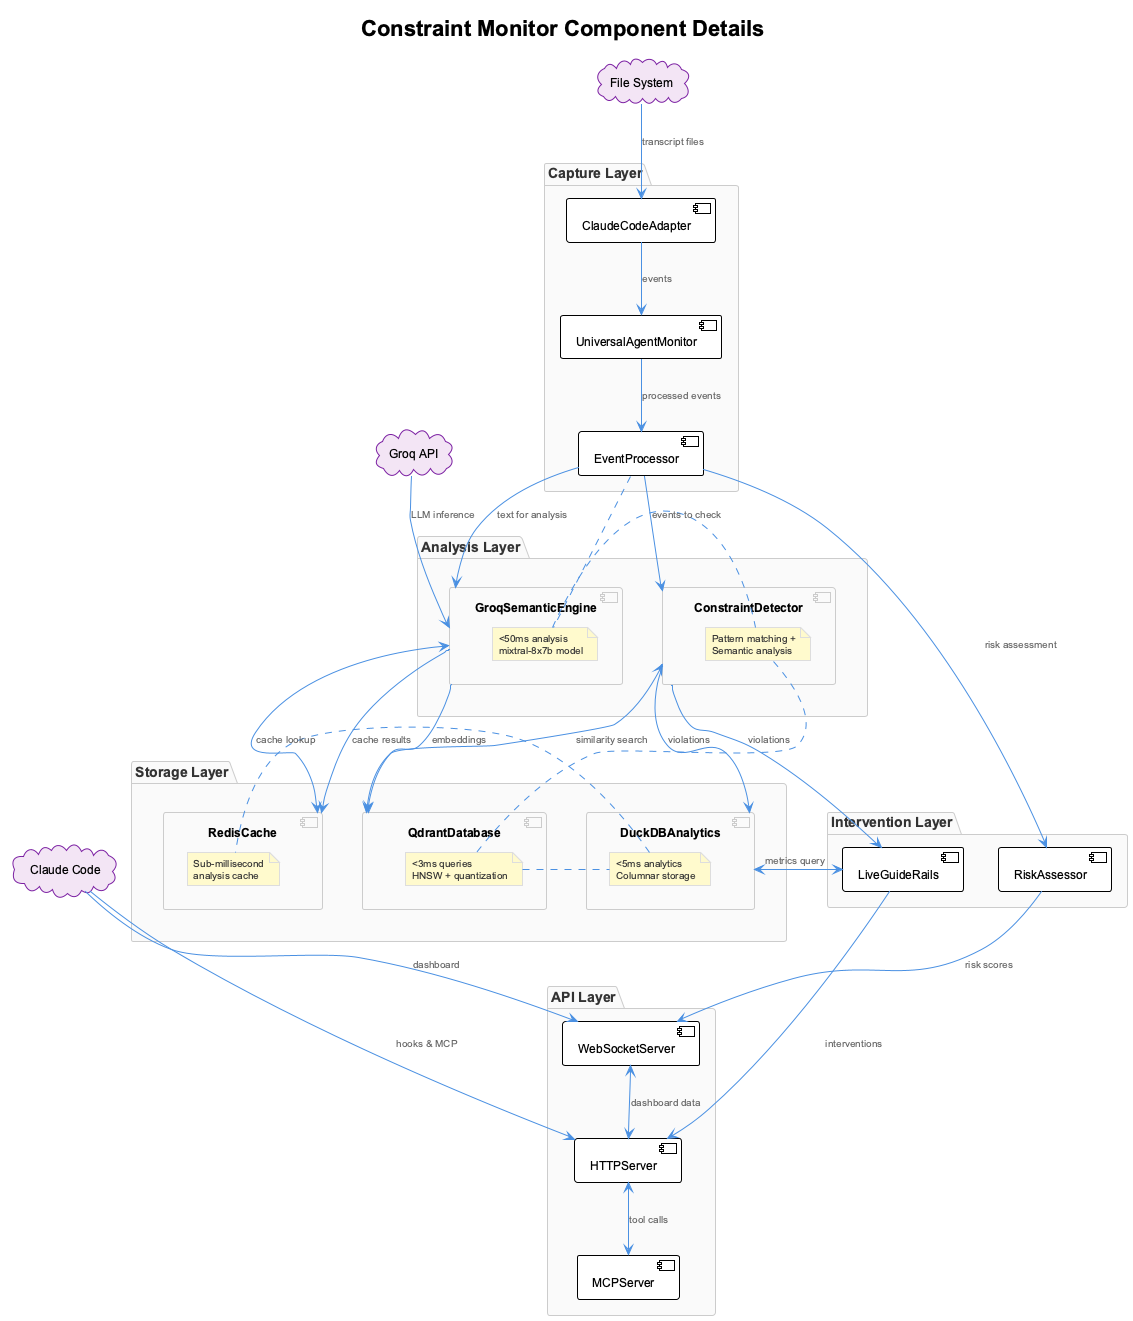

The diagram above was rendered by PlantUML. Its source (embedded in the PNG):
@startuml
!include _standard-style.puml

title Constraint Monitor Component Details

' Vertical layout top-to-bottom
top to bottom direction

package "Capture Layer" as capture {
  component [UniversalAgentMonitor] as monitor
  component [ClaudeCodeAdapter] as claude_adapter
  component [EventProcessor] as processor
}

package "Analysis Layer" as analysis {
  component [GroqSemanticEngine] as groq {
    note right : <50ms analysis\nmixtral-8x7b model
  }

  component [ConstraintDetector] as detector {
    note right : Pattern matching +\nSemantic analysis
  }
}

package "Storage Layer" as storage {
  component [QdrantDatabase] as qdrant {
    note right : <3ms queries\nHNSW + quantization
  }

  component [DuckDBAnalytics] as duckdb {
    note right : <5ms analytics\nColumnar storage
  }

  component [RedisCache] as redis {
    note right : Sub-millisecond\nanalysis cache
  }
}

package "Intervention Layer" as intervention {
  component [LiveGuideRails] as rails
  component [RiskAssessor] as risk
}

package "API Layer" as api {
  component [HTTPServer] as http
  component [WebSocketServer] as ws
  component [MCPServer] as mcp
}

' Connections - vertical flow
claude_adapter -down-> monitor : events
monitor -down-> processor : processed events

' Capture to analysis
processor -down-> groq : text for analysis
processor -down-> detector : events to check

' Analysis to storage
groq -down-> qdrant : embeddings
detector -down-> duckdb : violations
groq -down-> redis : cache results

' Storage queries
detector <-left-> qdrant : similarity search
rails <-left-> duckdb : metrics query
groq <-left-> redis : cache lookup

' Analysis to intervention
detector -down-> rails : violations
processor -down-> risk : risk assessment

' Intervention to API
rails -down-> http : interventions
risk -down-> ws : risk scores

' API connections
http <--> mcp : tool calls
ws <--> http : dashboard data

' External interfaces
cloud "File System" as fs
cloud "Groq API" as groq_api
cloud "Claude Code" as cc

fs -down-> claude_adapter : transcript files
groq_api -down-> groq : LLM inference
cc -down-> http : hooks & MCP
cc -down-> ws : dashboard

@enduml